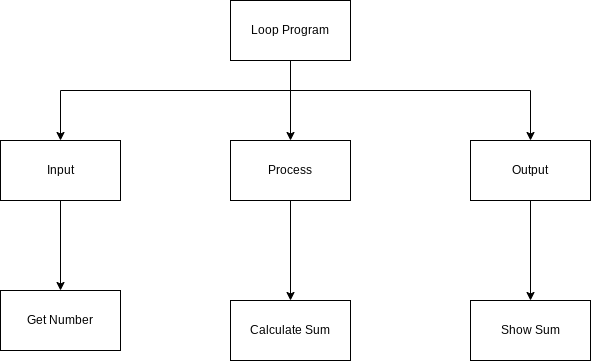

The diagram above was exported from draw.io. Its source (the exported page's mxGraphModel, read from the mxfile embedded in the PNG):
<mxGraphModel dx="594" dy="561" grid="1" gridSize="10" guides="1" tooltips="1" connect="1" arrows="1" fold="1" page="1" pageScale="1" pageWidth="827" pageHeight="1169" math="0" shadow="0">
  <root>
    <mxCell id="0" />
    <mxCell id="1" parent="0" />
    <mxCell id="9" style="edgeStyle=none;html=1;entryX=0.5;entryY=0;entryDx=0;entryDy=0;jumpStyle=line;" parent="1" target="4" edge="1">
      <mxGeometry relative="1" as="geometry">
        <mxPoint x="330" y="90" as="sourcePoint" />
      </mxGeometry>
    </mxCell>
    <mxCell id="16" style="edgeStyle=orthogonalEdgeStyle;rounded=0;jumpStyle=line;html=1;entryX=0.5;entryY=0;entryDx=0;entryDy=0;" parent="1" source="2" target="3" edge="1">
      <mxGeometry relative="1" as="geometry">
        <Array as="points">
          <mxPoint x="330" y="120" />
          <mxPoint x="100" y="120" />
        </Array>
      </mxGeometry>
    </mxCell>
    <mxCell id="17" style="edgeStyle=orthogonalEdgeStyle;shape=connector;rounded=0;jumpStyle=line;html=1;labelBackgroundColor=default;fontFamily=Helvetica;fontSize=11;fontColor=default;endArrow=classic;strokeColor=default;entryX=0.5;entryY=0;entryDx=0;entryDy=0;" parent="1" source="2" target="5" edge="1">
      <mxGeometry relative="1" as="geometry">
        <Array as="points">
          <mxPoint x="330" y="120" />
          <mxPoint x="570" y="120" />
        </Array>
      </mxGeometry>
    </mxCell>
    <mxCell id="2" value="Loop Program" style="rounded=0;whiteSpace=wrap;html=1;" parent="1" vertex="1">
      <mxGeometry x="270" y="30" width="120" height="60" as="geometry" />
    </mxCell>
    <mxCell id="13" style="edgeStyle=none;html=1;exitX=0.5;exitY=1;exitDx=0;exitDy=0;entryX=0.5;entryY=0;entryDx=0;entryDy=0;rounded=0;" parent="1" source="3" target="6" edge="1">
      <mxGeometry relative="1" as="geometry">
        <Array as="points" />
      </mxGeometry>
    </mxCell>
    <mxCell id="3" value="Input" style="rounded=0;whiteSpace=wrap;html=1;" parent="1" vertex="1">
      <mxGeometry x="40" y="170" width="120" height="60" as="geometry" />
    </mxCell>
    <mxCell id="12" style="edgeStyle=none;html=1;exitX=0.5;exitY=1;exitDx=0;exitDy=0;entryX=0.5;entryY=0;entryDx=0;entryDy=0;rounded=0;" parent="1" source="4" target="8" edge="1">
      <mxGeometry relative="1" as="geometry">
        <Array as="points" />
      </mxGeometry>
    </mxCell>
    <mxCell id="4" value="Process" style="rounded=0;whiteSpace=wrap;html=1;" parent="1" vertex="1">
      <mxGeometry x="270" y="170" width="120" height="60" as="geometry" />
    </mxCell>
    <mxCell id="14" style="edgeStyle=none;html=1;exitX=0.5;exitY=1;exitDx=0;exitDy=0;entryX=0.5;entryY=0;entryDx=0;entryDy=0;rounded=0;" parent="1" source="5" target="7" edge="1">
      <mxGeometry relative="1" as="geometry">
        <Array as="points" />
      </mxGeometry>
    </mxCell>
    <mxCell id="5" value="Output" style="rounded=0;whiteSpace=wrap;html=1;" parent="1" vertex="1">
      <mxGeometry x="510" y="170" width="120" height="60" as="geometry" />
    </mxCell>
    <mxCell id="6" value="Get Number" style="rounded=0;whiteSpace=wrap;html=1;" parent="1" vertex="1">
      <mxGeometry x="40" y="320" width="120" height="60" as="geometry" />
    </mxCell>
    <mxCell id="7" value="Show Sum" style="rounded=0;whiteSpace=wrap;html=1;" parent="1" vertex="1">
      <mxGeometry x="510" y="330" width="120" height="60" as="geometry" />
    </mxCell>
    <mxCell id="8" value="Calculate Sum" style="rounded=0;whiteSpace=wrap;html=1;" parent="1" vertex="1">
      <mxGeometry x="270" y="330" width="120" height="60" as="geometry" />
    </mxCell>
  </root>
</mxGraphModel>